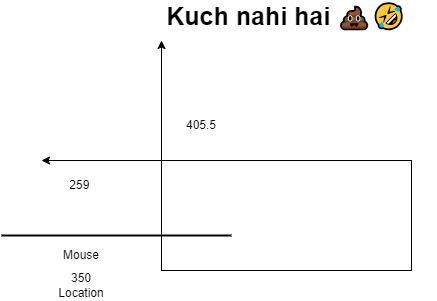

The diagram above was exported from draw.io. Its source (the exported page's mxGraphModel, read from the mxfile embedded in the PNG):
<mxGraphModel dx="1002" dy="581" grid="1" gridSize="10" guides="1" tooltips="1" connect="1" arrows="1" fold="1" page="1" pageScale="1" pageWidth="850" pageHeight="1100" math="0" shadow="0">
  <root>
    <mxCell id="0" />
    <mxCell id="1" parent="0" />
    <mxCell id="18" style="edgeStyle=none;html=1;exitX=0;exitY=0;exitDx=0;exitDy=0;" edge="1" parent="1" source="2">
      <mxGeometry relative="1" as="geometry">
        <mxPoint x="160" y="190" as="targetPoint" />
      </mxGeometry>
    </mxCell>
    <mxCell id="20" style="edgeStyle=none;html=1;exitX=0;exitY=0;exitDx=0;exitDy=0;" edge="1" parent="1" source="2">
      <mxGeometry relative="1" as="geometry">
        <mxPoint x="280" y="70" as="targetPoint" />
      </mxGeometry>
    </mxCell>
    <mxCell id="2" value="" style="rounded=0;whiteSpace=wrap;html=1;" vertex="1" parent="1">
      <mxGeometry x="280" y="190" width="250" height="110" as="geometry" />
    </mxCell>
    <mxCell id="21" value="259&amp;nbsp;" style="text;strokeColor=none;align=center;fillColor=none;html=1;verticalAlign=middle;whiteSpace=wrap;rounded=0;" vertex="1" parent="1">
      <mxGeometry x="170" y="200" width="60" height="30" as="geometry" />
    </mxCell>
    <mxCell id="23" value="405.5" style="text;strokeColor=none;align=center;fillColor=none;html=1;verticalAlign=middle;whiteSpace=wrap;rounded=0;" vertex="1" parent="1">
      <mxGeometry x="290" y="140" width="60" height="30" as="geometry" />
    </mxCell>
    <mxCell id="27" value="" style="line;strokeWidth=2;html=1;" vertex="1" parent="1">
      <mxGeometry x="120" y="260" width="230" height="10" as="geometry" />
    </mxCell>
    <mxCell id="28" value="Mouse&lt;br&gt;" style="text;strokeColor=none;align=center;fillColor=none;html=1;verticalAlign=middle;whiteSpace=wrap;rounded=0;" vertex="1" parent="1">
      <mxGeometry x="170" y="270" width="60" height="30" as="geometry" />
    </mxCell>
    <mxCell id="29" value="350 Location" style="text;strokeColor=none;align=center;fillColor=none;html=1;verticalAlign=middle;whiteSpace=wrap;rounded=0;" vertex="1" parent="1">
      <mxGeometry x="170" y="300" width="60" height="30" as="geometry" />
    </mxCell>
    <mxCell id="33" value="&lt;b&gt;&lt;font style=&quot;font-size: 25px;&quot;&gt;Kuch nahi hai 💩🤣&lt;/font&gt;&lt;/b&gt;" style="text;strokeColor=none;align=center;fillColor=none;html=1;verticalAlign=middle;whiteSpace=wrap;rounded=0;" vertex="1" parent="1">
      <mxGeometry x="255" y="30" width="300" height="30" as="geometry" />
    </mxCell>
  </root>
</mxGraphModel>